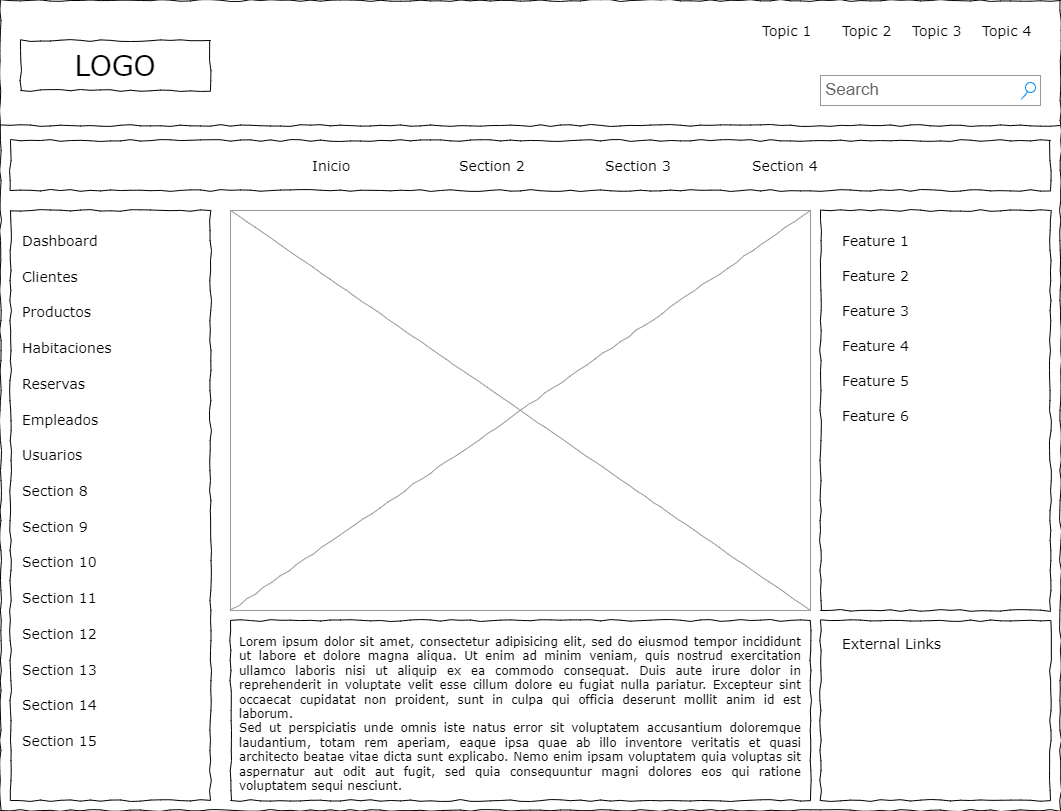

The diagram above was exported from draw.io. Its source (the exported page's mxGraphModel, read from the mxfile embedded in the PNG):
<mxGraphModel dx="1250" dy="706" grid="1" gridSize="10" guides="1" tooltips="1" connect="1" arrows="1" fold="1" page="1" pageScale="1" pageWidth="1100" pageHeight="850" background="#ffffff" math="0" shadow="0">
  <root>
    <mxCell id="0" />
    <mxCell id="1" parent="0" />
    <mxCell id="677b7b8949515195-1" value="" style="whiteSpace=wrap;html=1;rounded=0;shadow=0;labelBackgroundColor=none;strokeColor=#000000;strokeWidth=1;fillColor=none;fontFamily=Verdana;fontSize=12;fontColor=#000000;align=center;comic=1;" parent="1" vertex="1">
      <mxGeometry x="20" y="20" width="1060" height="810" as="geometry" />
    </mxCell>
    <mxCell id="677b7b8949515195-2" value="LOGO" style="whiteSpace=wrap;html=1;rounded=0;shadow=0;labelBackgroundColor=none;strokeWidth=1;fontFamily=Verdana;fontSize=28;align=center;comic=1;" parent="1" vertex="1">
      <mxGeometry x="40" y="60" width="190" height="50" as="geometry" />
    </mxCell>
    <mxCell id="677b7b8949515195-3" value="Search" style="strokeWidth=1;shadow=0;dashed=0;align=center;html=1;shape=mxgraph.mockup.forms.searchBox;strokeColor=#999999;mainText=;strokeColor2=#008cff;fontColor=#666666;fontSize=17;align=left;spacingLeft=3;rounded=0;labelBackgroundColor=none;comic=1;" parent="1" vertex="1">
      <mxGeometry x="840" y="95" width="220" height="30" as="geometry" />
    </mxCell>
    <mxCell id="677b7b8949515195-4" value="Topic 1" style="text;html=1;points=[];align=left;verticalAlign=top;spacingTop=-4;fontSize=14;fontFamily=Verdana" parent="1" vertex="1">
      <mxGeometry x="780" y="40" width="60" height="20" as="geometry" />
    </mxCell>
    <mxCell id="677b7b8949515195-5" value="Topic 2" style="text;html=1;points=[];align=left;verticalAlign=top;spacingTop=-4;fontSize=14;fontFamily=Verdana" parent="1" vertex="1">
      <mxGeometry x="860" y="40" width="60" height="20" as="geometry" />
    </mxCell>
    <mxCell id="677b7b8949515195-6" value="Topic 3" style="text;html=1;points=[];align=left;verticalAlign=top;spacingTop=-4;fontSize=14;fontFamily=Verdana" parent="1" vertex="1">
      <mxGeometry x="930" y="40" width="60" height="20" as="geometry" />
    </mxCell>
    <mxCell id="677b7b8949515195-7" value="Topic 4" style="text;html=1;points=[];align=left;verticalAlign=top;spacingTop=-4;fontSize=14;fontFamily=Verdana" parent="1" vertex="1">
      <mxGeometry x="1000" y="40" width="60" height="20" as="geometry" />
    </mxCell>
    <mxCell id="677b7b8949515195-8" value="" style="whiteSpace=wrap;html=1;rounded=0;shadow=0;labelBackgroundColor=none;strokeWidth=1;fillColor=none;fontFamily=Verdana;fontSize=12;align=center;comic=1;" parent="1" vertex="1">
      <mxGeometry x="30" y="230" width="200" height="590" as="geometry" />
    </mxCell>
    <mxCell id="677b7b8949515195-9" value="" style="line;strokeWidth=1;html=1;rounded=0;shadow=0;labelBackgroundColor=none;fillColor=none;fontFamily=Verdana;fontSize=14;fontColor=#000000;align=center;comic=1;" parent="1" vertex="1">
      <mxGeometry x="20" y="140" width="1060" height="10" as="geometry" />
    </mxCell>
    <mxCell id="677b7b8949515195-10" value="" style="whiteSpace=wrap;html=1;rounded=0;shadow=0;labelBackgroundColor=none;strokeWidth=1;fillColor=none;fontFamily=Verdana;fontSize=12;align=center;comic=1;" parent="1" vertex="1">
      <mxGeometry x="30" y="160" width="1040" height="50" as="geometry" />
    </mxCell>
    <mxCell id="677b7b8949515195-11" value="Inicio" style="text;html=1;points=[];align=left;verticalAlign=top;spacingTop=-4;fontSize=14;fontFamily=Verdana" parent="1" vertex="1">
      <mxGeometry x="330" y="175" width="60" height="20" as="geometry" />
    </mxCell>
    <mxCell id="677b7b8949515195-12" value="Section 2" style="text;html=1;points=[];align=left;verticalAlign=top;spacingTop=-4;fontSize=14;fontFamily=Verdana" parent="1" vertex="1">
      <mxGeometry x="477" y="175" width="60" height="20" as="geometry" />
    </mxCell>
    <mxCell id="677b7b8949515195-13" value="Section 3" style="text;html=1;points=[];align=left;verticalAlign=top;spacingTop=-4;fontSize=14;fontFamily=Verdana" parent="1" vertex="1">
      <mxGeometry x="623" y="175" width="60" height="20" as="geometry" />
    </mxCell>
    <mxCell id="677b7b8949515195-14" value="Section 4" style="text;html=1;points=[];align=left;verticalAlign=top;spacingTop=-4;fontSize=14;fontFamily=Verdana" parent="1" vertex="1">
      <mxGeometry x="770" y="175" width="60" height="20" as="geometry" />
    </mxCell>
    <mxCell id="677b7b8949515195-15" value="&lt;div style=&quot;text-align: justify&quot;&gt;&lt;span&gt;Lorem ipsum dolor sit amet, consectetur adipisicing elit, sed do eiusmod tempor incididunt ut labore et dolore magna aliqua. Ut enim ad minim veniam, quis nostrud exercitation ullamco laboris nisi ut aliquip ex ea commodo consequat. Duis aute irure dolor in reprehenderit in voluptate velit esse cillum dolore eu fugiat nulla pariatur. Excepteur sint occaecat cupidatat non proident, sunt in culpa qui officia deserunt mollit anim id est laborum.&lt;/span&gt;&lt;/div&gt;&lt;div style=&quot;text-align: justify&quot;&gt;&lt;span&gt;Sed ut perspiciatis unde omnis iste natus error sit voluptatem accusantium doloremque laudantium, totam rem aperiam, eaque ipsa quae ab illo inventore veritatis et quasi architecto beatae vitae dicta sunt explicabo. Nemo enim ipsam voluptatem quia voluptas sit aspernatur aut odit aut fugit, sed quia consequuntur magni dolores eos qui ratione voluptatem sequi nesciunt.&amp;nbsp;&lt;/span&gt;&lt;/div&gt;" style="whiteSpace=wrap;html=1;rounded=0;shadow=0;labelBackgroundColor=none;strokeWidth=1;fillColor=none;fontFamily=Verdana;fontSize=12;align=center;verticalAlign=top;spacing=10;comic=1;" parent="1" vertex="1">
      <mxGeometry x="250" y="640" width="580" height="180" as="geometry" />
    </mxCell>
    <mxCell id="677b7b8949515195-16" value="" style="verticalLabelPosition=bottom;shadow=0;dashed=0;align=center;html=1;verticalAlign=top;strokeWidth=1;shape=mxgraph.mockup.graphics.simpleIcon;strokeColor=#999999;rounded=0;labelBackgroundColor=none;fontFamily=Verdana;fontSize=14;fontColor=#000000;comic=1;" parent="1" vertex="1">
      <mxGeometry x="250" y="230" width="580" height="400" as="geometry" />
    </mxCell>
    <mxCell id="677b7b8949515195-25" value="" style="whiteSpace=wrap;html=1;rounded=0;shadow=0;labelBackgroundColor=none;strokeWidth=1;fillColor=none;fontFamily=Verdana;fontSize=12;align=center;comic=1;" parent="1" vertex="1">
      <mxGeometry x="840" y="230" width="230" height="400" as="geometry" />
    </mxCell>
    <mxCell id="677b7b8949515195-26" value="" style="whiteSpace=wrap;html=1;rounded=0;shadow=0;labelBackgroundColor=none;strokeWidth=1;fillColor=none;fontFamily=Verdana;fontSize=12;align=center;comic=1;" parent="1" vertex="1">
      <mxGeometry x="840" y="640" width="230" height="180" as="geometry" />
    </mxCell>
    <mxCell id="677b7b8949515195-27" value="Dashboard" style="text;html=1;points=[];align=left;verticalAlign=top;spacingTop=-4;fontSize=14;fontFamily=Verdana" parent="1" vertex="1">
      <mxGeometry x="40" y="250" width="170" height="20" as="geometry" />
    </mxCell>
    <mxCell id="677b7b8949515195-28" value="Clientes" style="text;html=1;points=[];align=left;verticalAlign=top;spacingTop=-4;fontSize=14;fontFamily=Verdana" parent="1" vertex="1">
      <mxGeometry x="40" y="286" width="170" height="20" as="geometry" />
    </mxCell>
    <mxCell id="677b7b8949515195-29" value="Productos" style="text;html=1;points=[];align=left;verticalAlign=top;spacingTop=-4;fontSize=14;fontFamily=Verdana" parent="1" vertex="1">
      <mxGeometry x="40" y="321" width="170" height="20" as="geometry" />
    </mxCell>
    <mxCell id="677b7b8949515195-30" value="Habitaciones" style="text;html=1;points=[];align=left;verticalAlign=top;spacingTop=-4;fontSize=14;fontFamily=Verdana" parent="1" vertex="1">
      <mxGeometry x="40" y="357" width="170" height="20" as="geometry" />
    </mxCell>
    <mxCell id="677b7b8949515195-31" value="Usuarios" style="text;html=1;points=[];align=left;verticalAlign=top;spacingTop=-4;fontSize=14;fontFamily=Verdana" parent="1" vertex="1">
      <mxGeometry x="40" y="464" width="170" height="20" as="geometry" />
    </mxCell>
    <mxCell id="677b7b8949515195-32" value="Section 8" style="text;html=1;points=[];align=left;verticalAlign=top;spacingTop=-4;fontSize=14;fontFamily=Verdana" parent="1" vertex="1">
      <mxGeometry x="40" y="500" width="170" height="20" as="geometry" />
    </mxCell>
    <mxCell id="677b7b8949515195-33" value="Section 9" style="text;html=1;points=[];align=left;verticalAlign=top;spacingTop=-4;fontSize=14;fontFamily=Verdana" parent="1" vertex="1">
      <mxGeometry x="40" y="536" width="170" height="20" as="geometry" />
    </mxCell>
    <mxCell id="677b7b8949515195-34" value="Section 10" style="text;html=1;points=[];align=left;verticalAlign=top;spacingTop=-4;fontSize=14;fontFamily=Verdana" parent="1" vertex="1">
      <mxGeometry x="40" y="571" width="170" height="20" as="geometry" />
    </mxCell>
    <mxCell id="677b7b8949515195-35" value="Section 11" style="text;html=1;points=[];align=left;verticalAlign=top;spacingTop=-4;fontSize=14;fontFamily=Verdana" parent="1" vertex="1">
      <mxGeometry x="40" y="607" width="170" height="20" as="geometry" />
    </mxCell>
    <mxCell id="677b7b8949515195-36" value="Section 12" style="text;html=1;points=[];align=left;verticalAlign=top;spacingTop=-4;fontSize=14;fontFamily=Verdana" parent="1" vertex="1">
      <mxGeometry x="40" y="643" width="170" height="20" as="geometry" />
    </mxCell>
    <mxCell id="677b7b8949515195-37" value="Section 13" style="text;html=1;points=[];align=left;verticalAlign=top;spacingTop=-4;fontSize=14;fontFamily=Verdana" parent="1" vertex="1">
      <mxGeometry x="40" y="679" width="170" height="20" as="geometry" />
    </mxCell>
    <mxCell id="677b7b8949515195-38" value="Section 14" style="text;html=1;points=[];align=left;verticalAlign=top;spacingTop=-4;fontSize=14;fontFamily=Verdana" parent="1" vertex="1">
      <mxGeometry x="40" y="714" width="170" height="20" as="geometry" />
    </mxCell>
    <mxCell id="677b7b8949515195-39" value="Reservas" style="text;html=1;points=[];align=left;verticalAlign=top;spacingTop=-4;fontSize=14;fontFamily=Verdana" parent="1" vertex="1">
      <mxGeometry x="40" y="393" width="170" height="20" as="geometry" />
    </mxCell>
    <mxCell id="677b7b8949515195-40" value="Empleados" style="text;html=1;points=[];align=left;verticalAlign=top;spacingTop=-4;fontSize=14;fontFamily=Verdana" parent="1" vertex="1">
      <mxGeometry x="40" y="429" width="170" height="20" as="geometry" />
    </mxCell>
    <mxCell id="677b7b8949515195-41" value="Section 15" style="text;html=1;points=[];align=left;verticalAlign=top;spacingTop=-4;fontSize=14;fontFamily=Verdana" parent="1" vertex="1">
      <mxGeometry x="40" y="750" width="170" height="20" as="geometry" />
    </mxCell>
    <mxCell id="677b7b8949515195-42" value="External Links" style="text;html=1;points=[];align=left;verticalAlign=top;spacingTop=-4;fontSize=14;fontFamily=Verdana" parent="1" vertex="1">
      <mxGeometry x="860" y="653" width="170" height="20" as="geometry" />
    </mxCell>
    <mxCell id="677b7b8949515195-44" value="Feature 1" style="text;html=1;points=[];align=left;verticalAlign=top;spacingTop=-4;fontSize=14;fontFamily=Verdana" parent="1" vertex="1">
      <mxGeometry x="860" y="250" width="170" height="20" as="geometry" />
    </mxCell>
    <mxCell id="677b7b8949515195-45" value="Feature 2" style="text;html=1;points=[];align=left;verticalAlign=top;spacingTop=-4;fontSize=14;fontFamily=Verdana" parent="1" vertex="1">
      <mxGeometry x="860" y="285" width="170" height="20" as="geometry" />
    </mxCell>
    <mxCell id="677b7b8949515195-46" value="Feature 3" style="text;html=1;points=[];align=left;verticalAlign=top;spacingTop=-4;fontSize=14;fontFamily=Verdana" parent="1" vertex="1">
      <mxGeometry x="860" y="320" width="170" height="20" as="geometry" />
    </mxCell>
    <mxCell id="677b7b8949515195-47" value="Feature 4" style="text;html=1;points=[];align=left;verticalAlign=top;spacingTop=-4;fontSize=14;fontFamily=Verdana" parent="1" vertex="1">
      <mxGeometry x="860" y="355" width="170" height="20" as="geometry" />
    </mxCell>
    <mxCell id="677b7b8949515195-48" value="Feature 5" style="text;html=1;points=[];align=left;verticalAlign=top;spacingTop=-4;fontSize=14;fontFamily=Verdana" parent="1" vertex="1">
      <mxGeometry x="860" y="390" width="170" height="20" as="geometry" />
    </mxCell>
    <mxCell id="677b7b8949515195-49" value="Feature 6" style="text;html=1;points=[];align=left;verticalAlign=top;spacingTop=-4;fontSize=14;fontFamily=Verdana" parent="1" vertex="1">
      <mxGeometry x="860" y="425" width="170" height="20" as="geometry" />
    </mxCell>
  </root>
</mxGraphModel>